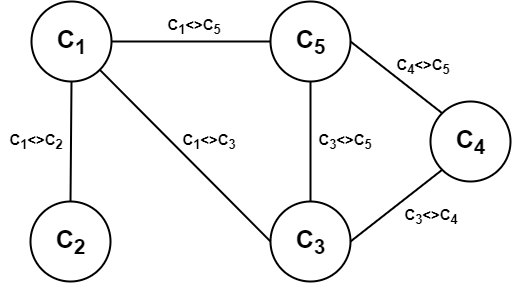

The diagram above was exported from draw.io. Its source (the exported page's mxGraphModel, read from the mxfile embedded in the PNG):
<mxGraphModel dx="1173" dy="473" grid="1" gridSize="10" guides="1" tooltips="1" connect="1" arrows="1" fold="1" page="1" pageScale="1" pageWidth="850" pageHeight="1100" math="0" shadow="0">
  <root>
    <mxCell id="0" />
    <mxCell id="1" parent="0" />
    <mxCell id="bSZmfA1mG4WOzdO6e8cD-1" value="&lt;b style=&quot;font-size: 25px&quot;&gt;C&lt;sub&gt;1&lt;/sub&gt;&lt;/b&gt;" style="ellipse;whiteSpace=wrap;html=1;aspect=fixed;strokeWidth=2;" vertex="1" parent="1">
      <mxGeometry x="161" y="320" width="80" height="80" as="geometry" />
    </mxCell>
    <mxCell id="bSZmfA1mG4WOzdO6e8cD-2" value="&lt;b style=&quot;font-size: 25px&quot;&gt;C&lt;sub&gt;2&lt;/sub&gt;&lt;/b&gt;" style="ellipse;whiteSpace=wrap;html=1;aspect=fixed;strokeWidth=2;" vertex="1" parent="1">
      <mxGeometry x="160" y="520" width="80" height="80" as="geometry" />
    </mxCell>
    <mxCell id="bSZmfA1mG4WOzdO6e8cD-3" value="&lt;b style=&quot;font-size: 25px&quot;&gt;C&lt;sub&gt;3&lt;/sub&gt;&lt;/b&gt;" style="ellipse;whiteSpace=wrap;html=1;aspect=fixed;strokeWidth=2;" vertex="1" parent="1">
      <mxGeometry x="400" y="520" width="80" height="80" as="geometry" />
    </mxCell>
    <mxCell id="bSZmfA1mG4WOzdO6e8cD-4" value="&lt;b style=&quot;font-size: 25px&quot;&gt;C&lt;sub&gt;5&lt;/sub&gt;&lt;/b&gt;" style="ellipse;whiteSpace=wrap;html=1;aspect=fixed;strokeWidth=2;" vertex="1" parent="1">
      <mxGeometry x="400" y="320" width="80" height="80" as="geometry" />
    </mxCell>
    <mxCell id="bSZmfA1mG4WOzdO6e8cD-5" value="&lt;b style=&quot;font-size: 25px&quot;&gt;C&lt;sub&gt;4&lt;/sub&gt;&lt;/b&gt;" style="ellipse;whiteSpace=wrap;html=1;aspect=fixed;strokeWidth=2;" vertex="1" parent="1">
      <mxGeometry x="560" y="420" width="80" height="80" as="geometry" />
    </mxCell>
    <mxCell id="bSZmfA1mG4WOzdO6e8cD-6" value="" style="endArrow=none;html=1;entryX=0.5;entryY=1;entryDx=0;entryDy=0;exitX=0.5;exitY=0;exitDx=0;exitDy=0;strokeWidth=2;" edge="1" parent="1" source="bSZmfA1mG4WOzdO6e8cD-2" target="bSZmfA1mG4WOzdO6e8cD-1">
      <mxGeometry width="50" height="50" relative="1" as="geometry">
        <mxPoint x="180" y="330" as="sourcePoint" />
        <mxPoint x="230" y="280" as="targetPoint" />
      </mxGeometry>
    </mxCell>
    <mxCell id="bSZmfA1mG4WOzdO6e8cD-7" value="" style="endArrow=none;html=1;entryX=1;entryY=1;entryDx=0;entryDy=0;exitX=0;exitY=0.5;exitDx=0;exitDy=0;strokeWidth=2;" edge="1" parent="1" source="bSZmfA1mG4WOzdO6e8cD-3" target="bSZmfA1mG4WOzdO6e8cD-1">
      <mxGeometry width="50" height="50" relative="1" as="geometry">
        <mxPoint x="210" y="230" as="sourcePoint" />
        <mxPoint x="210" y="150" as="targetPoint" />
      </mxGeometry>
    </mxCell>
    <mxCell id="bSZmfA1mG4WOzdO6e8cD-8" value="" style="endArrow=none;html=1;entryX=1;entryY=0.5;entryDx=0;entryDy=0;exitX=0;exitY=0.5;exitDx=0;exitDy=0;strokeWidth=2;" edge="1" parent="1" source="bSZmfA1mG4WOzdO6e8cD-4" target="bSZmfA1mG4WOzdO6e8cD-1">
      <mxGeometry width="50" height="50" relative="1" as="geometry">
        <mxPoint x="315.85786437626894" y="235.85786437626894" as="sourcePoint" />
        <mxPoint x="224.14213562373106" y="144.14213562373106" as="targetPoint" />
      </mxGeometry>
    </mxCell>
    <mxCell id="bSZmfA1mG4WOzdO6e8cD-9" value="" style="endArrow=none;html=1;entryX=0.5;entryY=1;entryDx=0;entryDy=0;strokeWidth=2;exitX=0.5;exitY=0;exitDx=0;exitDy=0;" edge="1" parent="1" source="bSZmfA1mG4WOzdO6e8cD-3" target="bSZmfA1mG4WOzdO6e8cD-4">
      <mxGeometry width="50" height="50" relative="1" as="geometry">
        <mxPoint x="320" y="220" as="sourcePoint" />
        <mxPoint x="224.14213562373106" y="144.14213562373106" as="targetPoint" />
      </mxGeometry>
    </mxCell>
    <mxCell id="bSZmfA1mG4WOzdO6e8cD-10" value="" style="endArrow=none;html=1;entryX=1;entryY=0.5;entryDx=0;entryDy=0;strokeWidth=2;exitX=0;exitY=0;exitDx=0;exitDy=0;" edge="1" parent="1" source="bSZmfA1mG4WOzdO6e8cD-5" target="bSZmfA1mG4WOzdO6e8cD-4">
      <mxGeometry width="50" height="50" relative="1" as="geometry">
        <mxPoint x="360" y="200" as="sourcePoint" />
        <mxPoint x="360" y="120" as="targetPoint" />
      </mxGeometry>
    </mxCell>
    <mxCell id="bSZmfA1mG4WOzdO6e8cD-11" value="" style="endArrow=none;html=1;entryX=1;entryY=0.5;entryDx=0;entryDy=0;strokeWidth=2;exitX=0;exitY=1;exitDx=0;exitDy=0;" edge="1" parent="1" source="bSZmfA1mG4WOzdO6e8cD-5" target="bSZmfA1mG4WOzdO6e8cD-3">
      <mxGeometry width="50" height="50" relative="1" as="geometry">
        <mxPoint x="415.85786437626894" y="175.8578643762691" as="sourcePoint" />
        <mxPoint x="350" y="130" as="targetPoint" />
      </mxGeometry>
    </mxCell>
    <mxCell id="bSZmfA1mG4WOzdO6e8cD-14" value="&lt;font style=&quot;font-size: 15px&quot;&gt;&lt;b&gt;C&lt;sub&gt;1&lt;/sub&gt;&amp;lt;&amp;gt;C&lt;sub&gt;2&lt;/sub&gt;&lt;/b&gt;&lt;/font&gt;" style="text;html=1;strokeColor=none;fillColor=none;align=center;verticalAlign=middle;whiteSpace=wrap;rounded=0;rotation=0;" vertex="1" parent="1">
      <mxGeometry x="130" y="450" width="70" height="20" as="geometry" />
    </mxCell>
    <mxCell id="bSZmfA1mG4WOzdO6e8cD-15" value="&lt;font style=&quot;font-size: 15px&quot;&gt;&lt;b&gt;C&lt;sub&gt;1&lt;/sub&gt;&amp;lt;&amp;gt;C&lt;sub&gt;3&lt;/sub&gt;&lt;/b&gt;&lt;/font&gt;" style="text;html=1;strokeColor=none;fillColor=none;align=center;verticalAlign=middle;whiteSpace=wrap;rounded=0;rotation=0;" vertex="1" parent="1">
      <mxGeometry x="310" y="446.5" width="56" height="27" as="geometry" />
    </mxCell>
    <mxCell id="bSZmfA1mG4WOzdO6e8cD-16" value="&lt;font style=&quot;font-size: 15px&quot;&gt;&lt;b&gt;C&lt;sub&gt;1&lt;/sub&gt;&amp;lt;&amp;gt;C&lt;sub&gt;5&lt;/sub&gt;&lt;/b&gt;&lt;/font&gt;" style="text;html=1;strokeColor=none;fillColor=none;align=center;verticalAlign=middle;whiteSpace=wrap;rounded=0;rotation=0;" vertex="1" parent="1">
      <mxGeometry x="289" y="330" width="69" height="30" as="geometry" />
    </mxCell>
    <mxCell id="bSZmfA1mG4WOzdO6e8cD-18" value="&lt;font style=&quot;font-size: 15px&quot;&gt;&lt;b&gt;C&lt;sub&gt;3&lt;/sub&gt;&amp;lt;&amp;gt;C&lt;sub&gt;5&lt;/sub&gt;&lt;/b&gt;&lt;/font&gt;" style="text;html=1;strokeColor=none;fillColor=none;align=center;verticalAlign=middle;whiteSpace=wrap;rounded=0;rotation=0;" vertex="1" parent="1">
      <mxGeometry x="440" y="444.5" width="68" height="31" as="geometry" />
    </mxCell>
    <mxCell id="bSZmfA1mG4WOzdO6e8cD-19" value="&lt;font style=&quot;font-size: 15px&quot;&gt;&lt;b&gt;C&lt;sub&gt;3&lt;/sub&gt;&amp;lt;&amp;gt;C&lt;sub&gt;4&lt;/sub&gt;&lt;/b&gt;&lt;/font&gt;" style="text;html=1;strokeColor=none;fillColor=none;align=center;verticalAlign=middle;whiteSpace=wrap;rounded=0;rotation=0;" vertex="1" parent="1">
      <mxGeometry x="530" y="520" width="60" height="30" as="geometry" />
    </mxCell>
    <mxCell id="bSZmfA1mG4WOzdO6e8cD-20" value="&lt;font style=&quot;font-size: 15px&quot;&gt;&lt;b&gt;C&lt;sub&gt;4&lt;/sub&gt;&amp;lt;&amp;gt;C&lt;sub&gt;5&lt;/sub&gt;&lt;/b&gt;&lt;/font&gt;" style="text;html=1;strokeColor=none;fillColor=none;align=center;verticalAlign=middle;whiteSpace=wrap;rounded=0;rotation=0;" vertex="1" parent="1">
      <mxGeometry x="520" y="370" width="64" height="30" as="geometry" />
    </mxCell>
  </root>
</mxGraphModel>